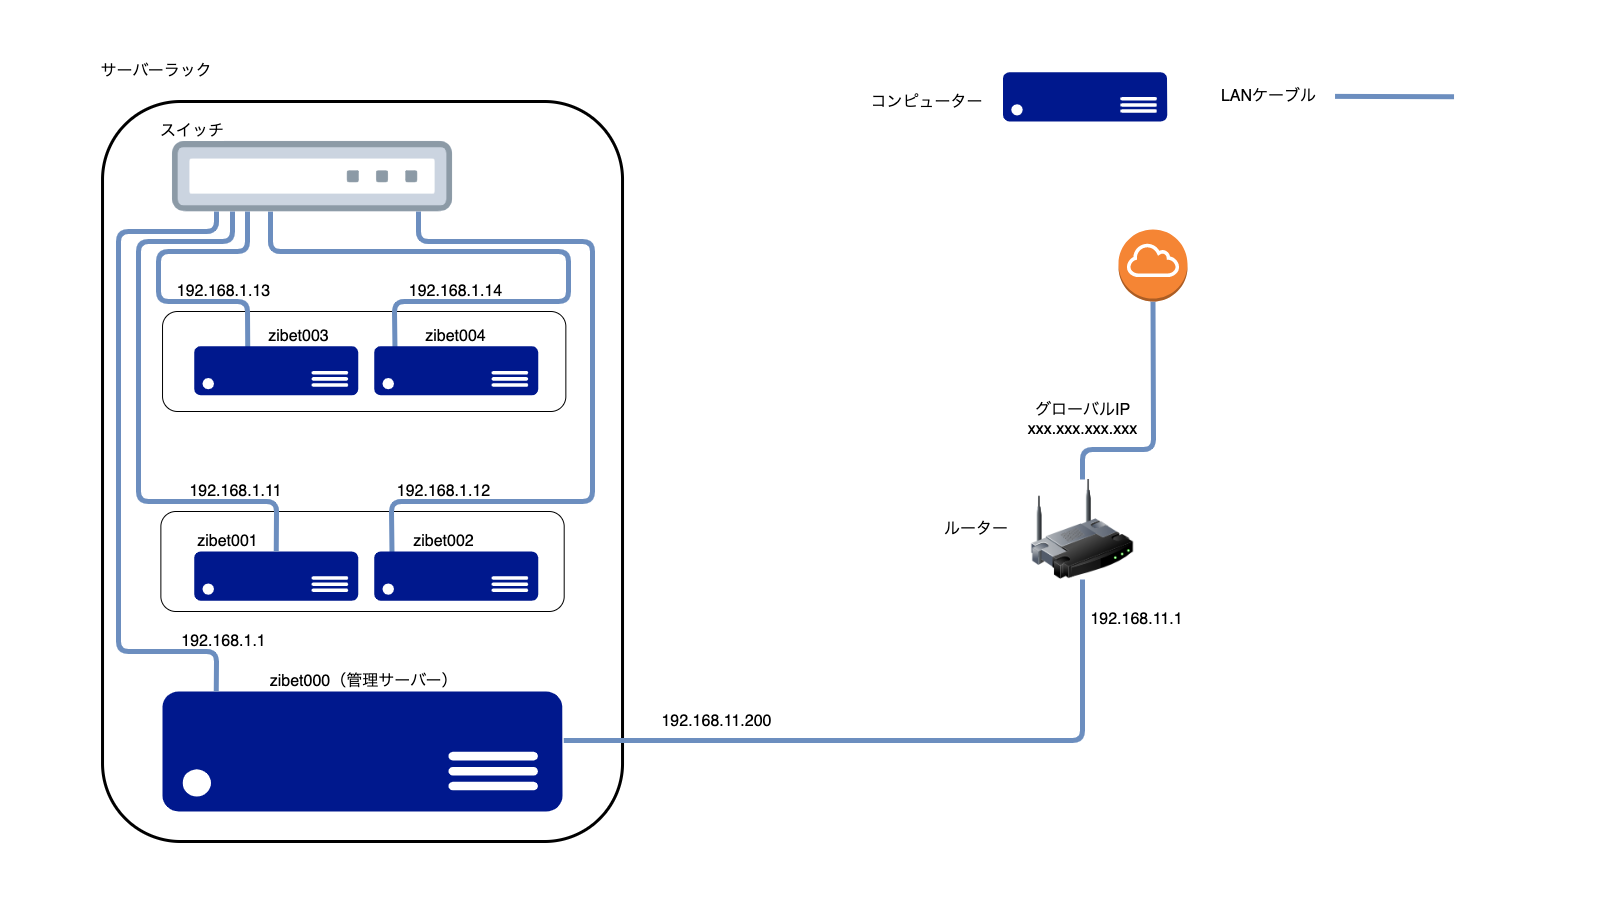

The diagram above was exported from draw.io. Its source (the exported page's mxGraphModel, read from the mxfile embedded in the PNG):
<mxGraphModel dx="3682" dy="1874" grid="1" gridSize="10" guides="1" tooltips="1" connect="1" arrows="1" fold="1" page="1" pageScale="1" pageWidth="900" pageHeight="1600" math="0" shadow="0">
  <root>
    <mxCell id="0" />
    <mxCell id="1" parent="0" />
    <mxCell id="7gJ34FzjY7_vzehj29g9-59" value="" style="rounded=0;whiteSpace=wrap;html=1;labelBackgroundColor=none;fontSize=16;fontColor=default;strokeWidth=3;align=right;verticalAlign=bottom;strokeColor=none;" vertex="1" parent="1">
      <mxGeometry x="230" y="280" width="1600" height="900" as="geometry" />
    </mxCell>
    <mxCell id="7gJ34FzjY7_vzehj29g9-35" value="" style="rounded=1;whiteSpace=wrap;html=1;labelBackgroundColor=default;fontSize=16;fontColor=default;align=right;verticalAlign=bottom;strokeWidth=3;" vertex="1" parent="1">
      <mxGeometry x="331.03" y="380" width="520" height="740" as="geometry" />
    </mxCell>
    <mxCell id="7gJ34FzjY7_vzehj29g9-11" value="" style="rounded=1;whiteSpace=wrap;html=1;" vertex="1" parent="1">
      <mxGeometry x="391.03" y="590" width="403.32" height="100" as="geometry" />
    </mxCell>
    <mxCell id="7gJ34FzjY7_vzehj29g9-23" value="" style="endArrow=none;html=1;fontSize=16;fontColor=default;strokeWidth=5;fillColor=#dae8fc;strokeColor=#6c8ebf;exitX=0.35;exitY=1;exitDx=0;exitDy=0;exitPerimeter=0;entryX=0.126;entryY=0.094;entryDx=0;entryDy=0;entryPerimeter=0;" edge="1" parent="1" source="7gJ34FzjY7_vzehj29g9-7" target="7gJ34FzjY7_vzehj29g9-3">
      <mxGeometry width="50" height="50" relative="1" as="geometry">
        <mxPoint x="501.03" y="500" as="sourcePoint" />
        <mxPoint x="625.03" y="610" as="targetPoint" />
        <Array as="points">
          <mxPoint x="499" y="530" />
          <mxPoint x="797" y="530" />
          <mxPoint x="797" y="580" />
          <mxPoint x="623" y="580" />
        </Array>
      </mxGeometry>
    </mxCell>
    <mxCell id="7gJ34FzjY7_vzehj29g9-3" value="" style="sketch=0;aspect=fixed;pointerEvents=1;shadow=0;dashed=0;html=1;strokeColor=none;labelPosition=center;verticalLabelPosition=bottom;verticalAlign=top;align=center;fillColor=#00188D;shape=mxgraph.azure.server" vertex="1" parent="1">
      <mxGeometry x="602.69" y="624.63" width="164.17" height="49.25" as="geometry" />
    </mxCell>
    <mxCell id="7gJ34FzjY7_vzehj29g9-7" value="" style="aspect=fixed;perimeter=ellipsePerimeter;html=1;align=right;fontSize=16;verticalAlign=bottom;fontColor=default;shadow=0;dashed=0;image;image=img/lib/cumulus/switch_bare_metal_empty.svg;horizontal=1;labelPosition=left;verticalLabelPosition=top;textDirection=rtl;spacing=2;labelBackgroundColor=default;labelBorderColor=none;" vertex="1" parent="1">
      <mxGeometry x="401.03" y="420" width="280" height="70" as="geometry" />
    </mxCell>
    <mxCell id="7gJ34FzjY7_vzehj29g9-12" value="" style="sketch=0;aspect=fixed;pointerEvents=1;shadow=0;dashed=0;html=1;strokeColor=none;labelPosition=center;verticalLabelPosition=bottom;verticalAlign=top;align=center;fillColor=#00188D;shape=mxgraph.azure.server" vertex="1" parent="1">
      <mxGeometry x="391.03" y="970" width="400.01" height="120" as="geometry" />
    </mxCell>
    <mxCell id="7gJ34FzjY7_vzehj29g9-13" value="" style="rounded=1;whiteSpace=wrap;html=1;" vertex="1" parent="1">
      <mxGeometry x="389.37" y="790" width="403.32" height="100" as="geometry" />
    </mxCell>
    <mxCell id="7gJ34FzjY7_vzehj29g9-15" value="" style="sketch=0;aspect=fixed;pointerEvents=1;shadow=0;dashed=0;html=1;strokeColor=none;labelPosition=center;verticalLabelPosition=bottom;verticalAlign=top;align=center;fillColor=#00188D;shape=mxgraph.azure.server" vertex="1" parent="1">
      <mxGeometry x="422.69" y="830" width="164.17" height="49.25" as="geometry" />
    </mxCell>
    <mxCell id="7gJ34FzjY7_vzehj29g9-16" value="スイッチ" style="text;html=1;strokeColor=none;fillColor=none;align=center;verticalAlign=middle;whiteSpace=wrap;rounded=0;labelBackgroundColor=default;fontSize=16;fontColor=default;" vertex="1" parent="1">
      <mxGeometry x="381.03" y="400" width="80" height="20" as="geometry" />
    </mxCell>
    <mxCell id="7gJ34FzjY7_vzehj29g9-17" value="" style="image;html=1;image=img/lib/clip_art/networking/Wireless_Router_128x128.png;labelBackgroundColor=default;fontSize=16;fontColor=default;align=right;verticalAlign=bottom;" vertex="1" parent="1">
      <mxGeometry x="1251.03" y="758" width="120" height="100" as="geometry" />
    </mxCell>
    <mxCell id="7gJ34FzjY7_vzehj29g9-21" value="ルーター" style="text;html=1;strokeColor=none;fillColor=none;align=center;verticalAlign=middle;whiteSpace=wrap;rounded=0;labelBackgroundColor=default;fontSize=16;fontColor=default;" vertex="1" parent="1">
      <mxGeometry x="1140" y="798" width="130" height="20" as="geometry" />
    </mxCell>
    <mxCell id="7gJ34FzjY7_vzehj29g9-24" value="" style="endArrow=none;html=1;fontSize=16;fontColor=default;strokeWidth=5;fillColor=#dae8fc;strokeColor=#6c8ebf;entryX=0.327;entryY=0.094;entryDx=0;entryDy=0;entryPerimeter=0;" edge="1" parent="1" target="7gJ34FzjY7_vzehj29g9-10">
      <mxGeometry width="50" height="50" relative="1" as="geometry">
        <mxPoint x="476" y="490" as="sourcePoint" />
        <mxPoint x="478.03" y="610" as="targetPoint" />
        <Array as="points">
          <mxPoint x="476" y="530" />
          <mxPoint x="387" y="530" />
          <mxPoint x="387" y="580" />
          <mxPoint x="476" y="580" />
        </Array>
      </mxGeometry>
    </mxCell>
    <mxCell id="7gJ34FzjY7_vzehj29g9-25" value="" style="endArrow=none;html=1;fontSize=16;fontColor=default;strokeWidth=5;fillColor=#dae8fc;strokeColor=#6c8ebf;entryX=0.108;entryY=0.033;entryDx=0;entryDy=0;entryPerimeter=0;" edge="1" parent="1" target="7gJ34FzjY7_vzehj29g9-14">
      <mxGeometry width="50" height="50" relative="1" as="geometry">
        <mxPoint x="647.03" y="490" as="sourcePoint" />
        <mxPoint x="621.03" y="750" as="targetPoint" />
        <Array as="points">
          <mxPoint x="647" y="520" />
          <mxPoint x="821" y="520" />
          <mxPoint x="821.03" y="780" />
          <mxPoint x="620.03" y="780" />
        </Array>
      </mxGeometry>
    </mxCell>
    <mxCell id="7gJ34FzjY7_vzehj29g9-10" value="" style="sketch=0;aspect=fixed;pointerEvents=1;shadow=0;dashed=0;html=1;strokeColor=none;labelPosition=center;verticalLabelPosition=bottom;verticalAlign=top;align=center;fillColor=#00188D;shape=mxgraph.azure.server" vertex="1" parent="1">
      <mxGeometry x="422.69" y="624.63" width="164.17" height="49.25" as="geometry" />
    </mxCell>
    <mxCell id="7gJ34FzjY7_vzehj29g9-14" value="" style="sketch=0;aspect=fixed;pointerEvents=1;shadow=0;dashed=0;html=1;strokeColor=none;labelPosition=center;verticalLabelPosition=bottom;verticalAlign=top;align=center;fillColor=#00188D;shape=mxgraph.azure.server" vertex="1" parent="1">
      <mxGeometry x="602.6899999999998" y="830" width="164.17" height="49.25" as="geometry" />
    </mxCell>
    <mxCell id="7gJ34FzjY7_vzehj29g9-26" value="" style="endArrow=none;html=1;fontSize=16;fontColor=default;strokeWidth=5;fillColor=#dae8fc;strokeColor=#6c8ebf;exitX=0.5;exitY=1;exitDx=0;exitDy=0;exitPerimeter=0;" edge="1" parent="1" source="7gJ34FzjY7_vzehj29g9-27" target="7gJ34FzjY7_vzehj29g9-17">
      <mxGeometry width="50" height="50" relative="1" as="geometry">
        <mxPoint x="1331.03" y="638" as="sourcePoint" />
        <mxPoint x="1271.0300000000002" y="638" as="targetPoint" />
        <Array as="points">
          <mxPoint x="1382" y="728" />
          <mxPoint x="1311" y="728" />
        </Array>
      </mxGeometry>
    </mxCell>
    <mxCell id="7gJ34FzjY7_vzehj29g9-27" value="" style="outlineConnect=0;dashed=0;verticalLabelPosition=bottom;verticalAlign=top;align=center;html=1;shape=mxgraph.aws3.internet_gateway;fillColor=#F58534;gradientColor=none;labelBackgroundColor=default;fontSize=16;fontColor=default;" vertex="1" parent="1">
      <mxGeometry x="1347" y="508" width="69" height="72" as="geometry" />
    </mxCell>
    <mxCell id="7gJ34FzjY7_vzehj29g9-30" value="" style="endArrow=none;html=1;fontSize=16;fontColor=default;strokeWidth=5;fillColor=#dae8fc;strokeColor=#6c8ebf;entryX=0.5;entryY=0;entryDx=0;entryDy=0;entryPerimeter=0;" edge="1" parent="1" target="7gJ34FzjY7_vzehj29g9-15">
      <mxGeometry width="50" height="50" relative="1" as="geometry">
        <mxPoint x="461.03" y="490" as="sourcePoint" />
        <mxPoint x="454.60035999999974" y="758.1252499999999" as="targetPoint" />
        <Array as="points">
          <mxPoint x="461" y="520" />
          <mxPoint x="367" y="520" />
          <mxPoint x="367" y="780" />
          <mxPoint x="505.03" y="780" />
        </Array>
      </mxGeometry>
    </mxCell>
    <mxCell id="7gJ34FzjY7_vzehj29g9-31" value="" style="endArrow=none;html=1;fontSize=16;fontColor=default;strokeWidth=5;fillColor=#dae8fc;strokeColor=#6c8ebf;entryX=0.134;entryY=0;entryDx=0;entryDy=0;entryPerimeter=0;" edge="1" parent="1" target="7gJ34FzjY7_vzehj29g9-12">
      <mxGeometry width="50" height="50" relative="1" as="geometry">
        <mxPoint x="445.03" y="490" as="sourcePoint" />
        <mxPoint x="444.6003599999997" y="899.99525" as="targetPoint" />
        <Array as="points">
          <mxPoint x="445.03" y="510" />
          <mxPoint x="347" y="510" />
          <mxPoint x="347" y="930" />
          <mxPoint x="445.03" y="930" />
        </Array>
      </mxGeometry>
    </mxCell>
    <mxCell id="7gJ34FzjY7_vzehj29g9-33" value="" style="endArrow=none;html=1;fontSize=16;fontColor=default;strokeWidth=5;fillColor=#dae8fc;strokeColor=#6c8ebf;exitX=0.5;exitY=1;exitDx=0;exitDy=0;entryX=1.003;entryY=0.408;entryDx=0;entryDy=0;entryPerimeter=0;" edge="1" parent="1" source="7gJ34FzjY7_vzehj29g9-17" target="7gJ34FzjY7_vzehj29g9-12">
      <mxGeometry width="50" height="50" relative="1" as="geometry">
        <mxPoint x="985.53" y="522" as="sourcePoint" />
        <mxPoint x="961.9477215189875" y="630" as="targetPoint" />
        <Array as="points">
          <mxPoint x="1311" y="1019" />
        </Array>
      </mxGeometry>
    </mxCell>
    <mxCell id="7gJ34FzjY7_vzehj29g9-36" value="サーバーラック" style="text;html=1;strokeColor=none;fillColor=none;align=center;verticalAlign=middle;whiteSpace=wrap;rounded=0;labelBackgroundColor=default;fontSize=16;fontColor=default;" vertex="1" parent="1">
      <mxGeometry x="310" y="340" width="151.03" height="20" as="geometry" />
    </mxCell>
    <mxCell id="7gJ34FzjY7_vzehj29g9-37" value="zibet000（管理サーバー）" style="text;html=1;strokeColor=none;fillColor=none;align=center;verticalAlign=middle;whiteSpace=wrap;rounded=0;labelBackgroundColor=default;fontSize=16;fontColor=default;" vertex="1" parent="1">
      <mxGeometry x="487.69" y="950" width="210" height="20" as="geometry" />
    </mxCell>
    <mxCell id="7gJ34FzjY7_vzehj29g9-38" value="zibet003" style="text;html=1;strokeColor=none;fillColor=none;align=center;verticalAlign=middle;whiteSpace=wrap;rounded=0;labelBackgroundColor=default;fontSize=16;fontColor=default;" vertex="1" parent="1">
      <mxGeometry x="451.65999999999997" y="604.63" width="151.03" height="20" as="geometry" />
    </mxCell>
    <mxCell id="7gJ34FzjY7_vzehj29g9-39" value="zibet004" style="text;html=1;strokeColor=none;fillColor=none;align=center;verticalAlign=middle;whiteSpace=wrap;rounded=0;labelBackgroundColor=default;fontSize=16;fontColor=default;" vertex="1" parent="1">
      <mxGeometry x="609.26" y="604.63" width="151.03" height="20" as="geometry" />
    </mxCell>
    <mxCell id="7gJ34FzjY7_vzehj29g9-40" value="zibet001" style="text;html=1;strokeColor=none;fillColor=none;align=center;verticalAlign=middle;whiteSpace=wrap;rounded=0;labelBackgroundColor=default;fontSize=16;fontColor=default;" vertex="1" parent="1">
      <mxGeometry x="381.03" y="810" width="151.03" height="20" as="geometry" />
    </mxCell>
    <mxCell id="7gJ34FzjY7_vzehj29g9-41" value="zibet002" style="text;html=1;strokeColor=none;fillColor=none;align=center;verticalAlign=middle;whiteSpace=wrap;rounded=0;labelBackgroundColor=default;fontSize=16;fontColor=default;" vertex="1" parent="1">
      <mxGeometry x="597" y="810" width="151.03" height="20" as="geometry" />
    </mxCell>
    <mxCell id="7gJ34FzjY7_vzehj29g9-42" value="192.168.1.14" style="text;html=1;strokeColor=none;fillColor=none;align=center;verticalAlign=middle;whiteSpace=wrap;rounded=0;labelBackgroundColor=none;fontSize=16;fontColor=default;" vertex="1" parent="1">
      <mxGeometry x="609.26" y="560" width="151.03" height="20" as="geometry" />
    </mxCell>
    <mxCell id="7gJ34FzjY7_vzehj29g9-43" value="192.168.1.13" style="text;html=1;strokeColor=none;fillColor=none;align=center;verticalAlign=middle;whiteSpace=wrap;rounded=0;labelBackgroundColor=none;fontSize=16;fontColor=default;" vertex="1" parent="1">
      <mxGeometry x="377" y="560" width="151.03" height="20" as="geometry" />
    </mxCell>
    <mxCell id="7gJ34FzjY7_vzehj29g9-45" value="192.168.1.12" style="text;html=1;strokeColor=none;fillColor=none;align=center;verticalAlign=middle;whiteSpace=wrap;rounded=0;labelBackgroundColor=none;fontSize=16;fontColor=default;" vertex="1" parent="1">
      <mxGeometry x="597" y="760" width="151.03" height="20" as="geometry" />
    </mxCell>
    <mxCell id="7gJ34FzjY7_vzehj29g9-46" value="192.168.1.11" style="text;html=1;strokeColor=none;fillColor=none;align=center;verticalAlign=middle;whiteSpace=wrap;rounded=0;labelBackgroundColor=none;fontSize=16;fontColor=default;" vertex="1" parent="1">
      <mxGeometry x="389.37" y="760" width="151.03" height="20" as="geometry" />
    </mxCell>
    <mxCell id="7gJ34FzjY7_vzehj29g9-47" value="192.168.1.1" style="text;html=1;strokeColor=none;fillColor=none;align=center;verticalAlign=middle;whiteSpace=wrap;rounded=0;labelBackgroundColor=none;fontSize=16;fontColor=default;" vertex="1" parent="1">
      <mxGeometry x="377" y="910" width="151.03" height="20" as="geometry" />
    </mxCell>
    <mxCell id="7gJ34FzjY7_vzehj29g9-48" value="192.168.11.200" style="text;html=1;strokeColor=none;fillColor=none;align=center;verticalAlign=middle;whiteSpace=wrap;rounded=0;labelBackgroundColor=none;fontSize=16;fontColor=default;" vertex="1" parent="1">
      <mxGeometry x="870" y="990" width="151.03" height="20" as="geometry" />
    </mxCell>
    <mxCell id="7gJ34FzjY7_vzehj29g9-49" value="192.168.11.1" style="text;html=1;strokeColor=none;fillColor=none;align=center;verticalAlign=middle;whiteSpace=wrap;rounded=0;labelBackgroundColor=none;fontSize=16;fontColor=default;" vertex="1" parent="1">
      <mxGeometry x="1290" y="888" width="151.03" height="20" as="geometry" />
    </mxCell>
    <mxCell id="7gJ34FzjY7_vzehj29g9-50" value="グローバルIP&lt;br&gt;xxx.xxx.xxx.xxx" style="text;html=1;strokeColor=none;fillColor=none;align=center;verticalAlign=middle;whiteSpace=wrap;rounded=0;labelBackgroundColor=none;fontSize=16;fontColor=default;" vertex="1" parent="1">
      <mxGeometry x="1235.52" y="688" width="151.03" height="20" as="geometry" />
    </mxCell>
    <mxCell id="7gJ34FzjY7_vzehj29g9-53" style="edgeStyle=orthogonalEdgeStyle;rounded=0;orthogonalLoop=1;jettySize=auto;html=1;exitX=0.5;exitY=1;exitDx=0;exitDy=0;fontSize=16;fontColor=default;strokeWidth=5;" edge="1" parent="1" source="7gJ34FzjY7_vzehj29g9-49" target="7gJ34FzjY7_vzehj29g9-49">
      <mxGeometry relative="1" as="geometry" />
    </mxCell>
    <mxCell id="7gJ34FzjY7_vzehj29g9-54" value="" style="sketch=0;aspect=fixed;pointerEvents=1;shadow=0;dashed=0;html=1;strokeColor=none;labelPosition=center;verticalLabelPosition=bottom;verticalAlign=top;align=center;fillColor=#00188D;shape=mxgraph.azure.server" vertex="1" parent="1">
      <mxGeometry x="1231.5" y="350.75" width="164.17" height="49.25" as="geometry" />
    </mxCell>
    <mxCell id="7gJ34FzjY7_vzehj29g9-55" value="コンピューター" style="text;html=1;strokeColor=none;fillColor=none;align=center;verticalAlign=middle;whiteSpace=wrap;rounded=0;labelBackgroundColor=default;fontSize=16;fontColor=default;" vertex="1" parent="1">
      <mxGeometry x="1080.47" y="370.75" width="151.03" height="20" as="geometry" />
    </mxCell>
    <mxCell id="7gJ34FzjY7_vzehj29g9-56" value="" style="endArrow=none;html=1;fontSize=16;fontColor=default;strokeWidth=5;fillColor=#dae8fc;strokeColor=#6c8ebf;" edge="1" parent="1">
      <mxGeometry width="50" height="50" relative="1" as="geometry">
        <mxPoint x="1563.53" y="374.87" as="sourcePoint" />
        <mxPoint x="1682.53" y="375.24" as="targetPoint" />
      </mxGeometry>
    </mxCell>
    <mxCell id="7gJ34FzjY7_vzehj29g9-57" value="LANケーブル" style="text;html=1;strokeColor=none;fillColor=none;align=center;verticalAlign=middle;whiteSpace=wrap;rounded=0;labelBackgroundColor=default;fontSize=16;fontColor=default;" vertex="1" parent="1">
      <mxGeometry x="1421.79" y="365.37" width="151.03" height="20" as="geometry" />
    </mxCell>
  </root>
</mxGraphModel>